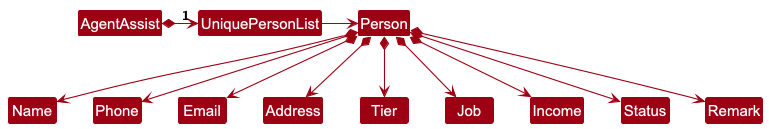

The diagram above was rendered by PlantUML. Its source (embedded in the PNG):
@startuml
!include style.puml
skinparam arrowThickness 1.1
skinparam arrowColor MODEL_COLOR
skinparam classBackgroundColor MODEL_COLOR

AgentAssist *-right-> "1" UniquePersonList

UniquePersonList -right-> Person

Person *--> Name
Person *--> Phone
Person *--> Email
Person *--> Address
Person *--> Tier
Person *--> Job
Person *--> Income
Person *--> Status
Person *--> Remark

@enduml